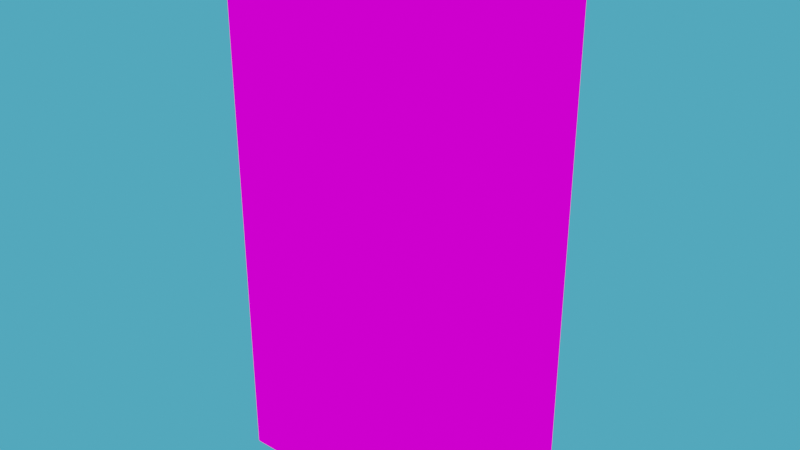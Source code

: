 # Source: tatooine_door.blend  (saved by Blender 2.80.75; exported with 4.5.12 LTS)
import bpy
from mathutils import Matrix  # noqa: F401  (used for matrix-valued properties, if any)

bpy.ops.wm.read_factory_settings(use_empty=True)
scene = bpy.context.scene
scene.name = 'Scene'

# ---- collections
col_collection = bpy.data.collections.new('Collection'); scene.collection.children.link(col_collection)

# ---- images (referenced by path relative to the original .blend; pixels are not part of the script)
import os
ASSET_DIR = os.environ.get("B2B_ASSET_DIR", "")  # directory of the original .blend (textures are referenced by path, not embedded)
HERE = os.path.dirname(os.path.abspath(__file__))  # packed textures are extracted next to this script under _unpacked/

def load_image(name, relpath, width, height, colorspace="sRGB"):
    """Load a texture the original file referenced (path relative to the .blend, or extracted next to this script)."""
    p = next((c for c in (os.path.join(HERE, relpath), os.path.join(ASSET_DIR, relpath)) if relpath and os.path.exists(c)), "")
    if p:
        img = bpy.data.images.load(p, check_existing=True)
        img.name = name
    else:  # same state as the original file: an image datablock whose file is absent (Cycles renders it pink)
        img = bpy.data.images.new(name, width, height)
        img.source = "FILE"
        img.filepath = "//" + (relpath or name)
    img.colorspace_settings.name = colorspace
    return img
img_newdoor_png = load_image('newdoor.png', 'newdoor.png', 1024, 1024, 'sRGB')
img_door_frame_png = load_image('Door Frame.png', 'Door Frame.png', 1024, 1024, 'sRGB')

# ---- materials (node trees are filled in below, after node groups)
mat_door = bpy.data.materials.new('door')
mat_door.use_transparent_shadow = False
mat_frame = bpy.data.materials.new('frame')
mat_frame.use_transparent_shadow = False

# ---- material node trees
mat_door.use_nodes = True; mat_door.node_tree.nodes.clear()
_N = mat_door.node_tree.nodes; _L = mat_door.node_tree.links
n0 = _N.new('ShaderNodeTexImage'); n0.name = 'Image Texture'; n0.location = (-565, 316)
n0.image = img_newdoor_png
n0.interpolation = 'Closest'
n1 = _N.new('ShaderNodeOutputMaterial'); n1.name = 'Material Output'; n1.location = (300, 300)
_L.new(n0.outputs[0], n1.inputs[0])
n1.is_active_output = True
mat_frame.use_nodes = True; mat_frame.node_tree.nodes.clear()
_N = mat_frame.node_tree.nodes; _L = mat_frame.node_tree.links
n0 = _N.new('ShaderNodeOutputMaterial'); n0.name = 'Material Output'; n0.location = (87, 267)
n1 = _N.new('ShaderNodeTexImage'); n1.name = 'Image Texture'; n1.location = (-452, 343)
n1.image = img_door_frame_png
n1.interpolation = 'Closest'
_L.new(n1.outputs[0], n0.inputs[0])
n0.is_active_output = True

# ---- world
world_world = bpy.data.worlds.new('World'); scene.world = world_world
world_world.use_nodes = True; world_world.node_tree.nodes.clear()
_N = world_world.node_tree.nodes; _L = world_world.node_tree.links
n0 = _N.new('ShaderNodeOutputWorld'); n0.name = 'World Output'; n0.location = (300, 300)
n1 = _N.new('ShaderNodeBackground'); n1.name = 'Background'; n1.location = (10, 300)
n1.inputs[0].default_value = (0.0704, 0.4087, 0.6383, 1.0)
_L.new(n1.outputs[0], n0.inputs[0])
n0.is_active_output = True
world_world.color = (0.05088, 0.05088, 0.05088)
world_world.use_sun_shadow = False
world_world.sun_shadow_jitter_overblur = 0.0

# ---- meshes
me_door = bpy.data.meshes.new('Door')
me_door.from_pydata([(-0.4375, -0.125, 0.0625), (-0.4375, -0.125, 1.938), (-0.4375, 0.125, 0.0625), (-0.4375, 0.125, 1.938), (0.4375, -0.125, 0.0625), (0.4375, -0.125, 1.938), (0.4375, 0.125, 0.0625), (0.4375, 0.125, 1.938)], [], [(0, 2, 3, 1), (2, 6, 7, 3), (6, 4, 5, 7), (4, 0, 1, 5), (2, 0, 4, 6), (7, 5, 1, 3)])
_uv = me_door.uv_layers.new(name='UVMap')
_uv.uv.foreach_set('vector', [0.1111, 0.0, 0.0, 0.0, 0.0, 0.8824, 0.1111, 0.8824, 1.0, 0.0, 0.6111, 0.0, 0.6111, 0.8824, 1.0, 0.8824, 0.6111, 0.0, 0.5, 0.0, 0.5, 0.8824, 0.6111, 0.8824, 0.5, 0.0, 0.1111, 0.0, 0.1111, 0.8824, 0.5, 0.8824, 0.5, 0.8824, 0.5, 1.0, 0.8889, 1.0, 0.8889, 0.8824, 0.5, 1.0, 0.5, 0.8824, 0.1111, 0.8824, 0.1111, 1.0])
me_door.materials.append(mat_door)
me_door.use_remesh_fix_poles = True
me_door.use_remesh_preserve_attributes = False
me_door.use_mirror_vertex_groups = False
me_door.update()
me_frame = bpy.data.meshes.new('Frame')
me_frame.from_pydata([(-0.5, -0.25, 0.0), (-0.5, -0.25, 2.0), (-0.5, 0.25, 0.0), (-0.5, 0.25, 2.0), (-0.4375, -0.25, 0.0), (-0.4375, -0.25, 2.0), (-0.4375, 0.25, 0.0), (-0.4375, 0.25, 2.0), (-0.5, -0.25, 1.938), (-0.5, 0.25, 1.938), (-0.4375, 0.25, 1.938), (-0.4375, -0.25, 1.938), (0.4375, 0.25, 0.0625), (0.4375, 0.25, 0.0), (0.4375, -0.25, 0.0), (0.4375, -0.25, 0.0625), (0.4375, 0.25, 2.0), (0.4375, -0.25, 2.0), (0.4375, 0.25, 1.938), (0.4375, -0.25, 1.938), (0.5, 0.25, 2.0), (0.5, -0.25, 2.0), (0.5, 0.25, 1.938), (0.5, -0.25, 1.938), (0.5, 0.25, 0.0625), (0.5, 0.25, 0.0), (0.5, -0.25, 0.0), (0.5, -0.25, 0.0625), (-0.4375, 0.25, 0.0625), (-0.5, 0.25, 0.0625), (-0.4375, -0.25, 0.0625), (-0.5, -0.25, 0.0625)], [], [(8, 9, 3, 1), (9, 10, 7, 3), (5, 17, 19, 11), (11, 8, 1, 5), (2, 0, 4, 6), (7, 5, 1, 3), (2, 6, 28, 29), (29, 28, 10, 9), (28, 12, 15, 30), (31, 29, 9, 8), (0, 2, 29, 31), (28, 30, 11, 10), (30, 15, 14, 4), (15, 12, 18, 19), (31, 8, 11, 30), (4, 14, 13, 6), (31, 30, 4, 0), (18, 22, 20, 16), (10, 18, 16, 7), (7, 16, 17, 5), (11, 19, 18, 10), (22, 23, 21, 20), (17, 21, 23, 19), (16, 20, 21, 17), (23, 27, 15, 19), (23, 22, 24, 27), (25, 26, 27, 24), (14, 26, 25, 13), (15, 27, 26, 14), (13, 25, 24, 12), (18, 12, 24, 22), (6, 13, 12, 28)])
_uv = me_frame.uv_layers.new(name='UVMap')
_uv.uv.foreach_set('vector', [0.1607, 0.775, 0.0, 0.775, 0.0, 0.8, 0.1607, 0.8, 0.8571, 0.775, 0.8393, 0.775, 0.8393, 0.8, 0.8571, 0.8, 0.1607, 0.8, 0.4107, 0.8, 0.4107, 0.775, 0.1607, 0.775, 0.1607, 0.775, 0.1429, 0.775, 0.1429, 0.8, 0.1607, 0.8, 0.4286, 0.8, 0.4286, 1.0, 0.4464, 1.0, 0.4464, 0.8, 0.1607, 1.0, 0.1607, 0.8, 0.1429, 0.8, 0.1429, 1.0, 0.8571, 0.0, 0.8393, 0.0, 0.8393, 0.025, 0.8571, 0.025, 0.8571, 0.025, 0.8393, 0.025, 0.8393, 0.775, 0.8571, 0.775, 0.75, 1.0, 1.0, 1.0, 1.0, 0.8, 0.75, 0.8, 0.1607, 0.025, 0.0, 0.025, 0.0, 0.775, 0.1607, 0.775, 0.1607, 0.0, 0.0, 0.0, 0.0, 0.025, 0.1607, 0.025, 1.0, 0.025, 0.8571, 0.025, 0.8571, 0.775, 1.0, 0.775, 0.1607, 0.025, 0.4107, 0.025, 0.4107, 0.0, 0.1607, 0.0, 1.0, 0.025, 0.8571, 0.025, 0.8571, 0.775, 1.0, 0.775, 0.1429, 0.025, 0.1429, 0.775, 0.1607, 0.775, 0.1607, 0.025, 0.4464, 1.0, 0.6964, 1.0, 0.6964, 0.8, 0.4464, 0.8, 0.1429, 0.025, 0.1607, 0.025, 0.1607, 0.0, 0.1429, 0.0, 0.5893, 0.775, 0.5714, 0.775, 0.5714, 0.8, 0.5893, 0.8, 0.8393, 0.775, 0.5893, 0.775, 0.5893, 0.8, 0.8393, 0.8, 0.1607, 1.0, 0.4107, 1.0, 0.4107, 0.8, 0.1607, 0.8, 0.75, 1.0, 1.0, 1.0, 1.0, 0.8, 0.75, 0.8, 0.5893, 0.775, 0.4107, 0.775, 0.4107, 0.8, 0.5893, 0.8, 0.4107, 0.8, 0.4286, 0.8, 0.4286, 0.775, 0.4107, 0.775, 0.4107, 1.0, 0.4286, 1.0, 0.4286, 0.8, 0.4107, 0.8, 0.4286, 0.775, 0.4286, 0.025, 0.4107, 0.025, 0.4107, 0.775, 0.4107, 0.775, 0.5893, 0.775, 0.5893, 0.025, 0.4107, 0.025, 0.5893, 0.0, 0.4107, 0.0, 0.4107, 0.025, 0.5893, 0.025, 0.6964, 1.0, 0.7143, 1.0, 0.7143, 0.8, 0.6964, 0.8, 0.4107, 0.025, 0.4286, 0.025, 0.4286, 0.0, 0.4107, 0.0, 0.5893, 0.0, 0.5714, 0.0, 0.5714, 0.025, 0.5893, 0.025, 0.5893, 0.775, 0.5893, 0.025, 0.5714, 0.025, 0.5714, 0.775, 0.8393, 0.0, 0.5893, 0.0, 0.5893, 0.025, 0.8393, 0.025])
me_frame.materials.append(mat_frame)
me_frame.use_remesh_fix_poles = True
me_frame.use_remesh_preserve_attributes = False
me_frame.use_mirror_vertex_groups = False
me_frame.update()
me_stencilmask = bpy.data.meshes.new('StencilMask')
me_stencilmask.from_pydata([(-0.4375, -0.25, 0.0625), (-0.4375, -0.25, 1.938), (-0.4375, 0.25, 0.0625), (-0.4375, 0.25, 1.938), (0.4375, -0.25, 0.0625), (0.4375, -0.25, 1.938), (0.4375, 0.25, 0.0625), (0.4375, 0.25, 1.938)], [], [(0, 1, 3, 2), (2, 3, 7, 6), (6, 7, 5, 4), (4, 5, 1, 0), (2, 6, 4, 0), (7, 3, 1, 5)])
_uv = me_stencilmask.uv_layers.new(name='UVMap')
_uv.uv.foreach_set('vector', [0.375, 0.0, 0.625, 0.0, 0.625, 0.25, 0.375, 0.25, 0.375, 0.25, 0.625, 0.25, 0.625, 0.5, 0.375, 0.5, 0.375, 0.5, 0.625, 0.5, 0.625, 0.75, 0.375, 0.75, 0.375, 0.75, 0.625, 0.75, 0.625, 1.0, 0.375, 1.0, 0.125, 0.5, 0.375, 0.5, 0.375, 0.75, 0.125, 0.75, 0.625, 0.5, 0.875, 0.5, 0.875, 0.75, 0.625, 0.75])
me_stencilmask.materials.append(mat_door)
me_stencilmask.use_remesh_preserve_volume = False
me_stencilmask.use_remesh_preserve_attributes = False
me_stencilmask.use_mirror_vertex_groups = False
me_stencilmask.update()

# ---- objects
ob_door = bpy.data.objects.new('Door', me_door)
ob_frame = bpy.data.objects.new('Frame', me_frame)
ob_stencilmask = bpy.data.objects.new('StencilMask', me_stencilmask)

# ---- transforms, parenting, visibility, modifiers, constraints
ob_door.location = (0.0, 0.0, 0.0)
ob_door.lineart.crease_threshold = 0.0
ob_frame.location = (0.0, 0.0, 0.0)
ob_frame.lineart.crease_threshold = 0.0
ob_stencilmask.location = (0.0, 0.0, 0.0)
ob_stencilmask.lineart.crease_threshold = 0.0

# ---- collection membership
col_collection.objects.link(ob_door)
col_collection.objects.link(ob_frame)
col_collection.objects.link(ob_stencilmask)

# ---- scene / render settings (as saved in the file)
scene.frame_start = 1; scene.frame_end = 200; scene.frame_set(200)
scene.render.engine = 'BLENDER_EEVEE_NEXT'
scene.cycles.samples = 128
scene.cycles.sampling_pattern = 'TABULATED_SOBOL'
scene.cycles.use_adaptive_sampling = False
scene.cycles.use_light_tree = False
scene.view_settings.view_transform = 'Filmic'
bpy.context.view_layer.update()

# ---- added for rendering (the .blend has no active camera): camera
cam_auto = bpy.data.cameras.new('AutoCamera')
cam_auto.lens = 50.0
cam_auto.sensor_width = 36.0
cam_auto.clip_end = 1000.0
ob_auto_camera = bpy.data.objects.new('AutoCamera', cam_auto)
scene.collection.objects.link(ob_auto_camera)
ob_auto_camera.location = (2.11996, -2.54395, 2.69596)
ob_auto_camera.rotation_euler = (1.09748, -7.21219e-08, 0.694738)
scene.camera = ob_auto_camera
bpy.context.view_layer.update()

